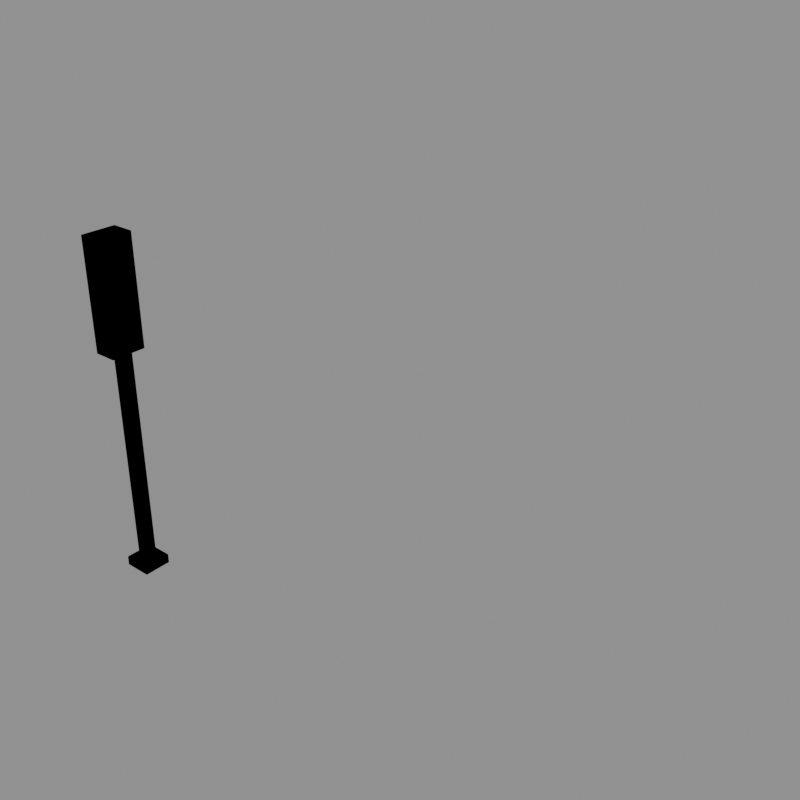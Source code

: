 # Source: signal_electric_path.blend  (saved by Blender 5.2.44; exported with 4.5.12 LTS)
import bpy
from mathutils import Matrix  # noqa: F401  (used for matrix-valued properties, if any)

bpy.ops.wm.read_factory_settings(use_empty=True)
scene = bpy.context.scene
scene.name = 'model'

# ---- collections
col_red = bpy.data.collections.new('red'); scene.collection.children.link(col_red)
col_green = bpy.data.collections.new('green'); scene.collection.children.link(col_green)
col_reference = bpy.data.collections.new('reference'); scene.collection.children.link(col_reference)

# ---- materials (node trees are filled in below, after node groups)
mat_stone = bpy.data.materials.new('stone')
mat_stone.diffuse_color = (0.448, 0.4064, 0.3185, 1.0)
mat_concrete_dark = bpy.data.materials.new('concrete_dark')
mat_concrete_dark.diffuse_color = (0.1706, 0.1706, 0.1626, 1.0)
mat_roof_slate = bpy.data.materials.new('roof_slate')
mat_roof_slate.diffuse_color = (0.05497, 0.08898, 0.1128, 1.0)
mat_black = bpy.data.materials.new('black')
mat_black.diffuse_color = (0.007194, 0.007194, 0.00854, 1.0)
mat_leaf_dark = bpy.data.materials.new('leaf_dark')
mat_leaf_dark.diffuse_color = (0.01739, 0.08898, 0.02452, 1.0)
mat_signal_red = bpy.data.materials.new('signal_red')
mat_signal_red.diffuse_color = (0.6921, 0.01341, 0.01002, 1.0)
mat_signal_green = bpy.data.materials.new('signal_green')
mat_signal_green.diffuse_color = (0.01961, 0.6038, 0.05088, 1.0)
mat_brick_dark = bpy.data.materials.new('brick_dark')
mat_brick_dark.diffuse_color = (0.233, 0.04696, 0.02198, 1.0)

# ---- material node trees
mat_stone.use_nodes = True; mat_stone.node_tree.nodes.clear()
_N = mat_stone.node_tree.nodes; _L = mat_stone.node_tree.links
n0 = _N.new('ShaderNodeBsdfPrincipled'); n0.name = 'Principled BSDF'; n0.location = (-200, 100)
n0.inputs[0].default_value = (0.448, 0.4064, 0.3185, 1.0)
n0.inputs[2].default_value = 1.0
n0.inputs[10].default_value = 0.005
n1 = _N.new('ShaderNodeOutputMaterial'); n1.name = 'Material Output'; n1.location = (200, 100)
_L.new(n0.outputs[0], n1.inputs[0])
n1.is_active_output = True
mat_concrete_dark.use_nodes = True; mat_concrete_dark.node_tree.nodes.clear()
_N = mat_concrete_dark.node_tree.nodes; _L = mat_concrete_dark.node_tree.links
n0 = _N.new('ShaderNodeBsdfPrincipled'); n0.name = 'Principled BSDF'; n0.location = (-200, 100)
n0.inputs[0].default_value = (0.1706, 0.1706, 0.1626, 1.0)
n0.inputs[2].default_value = 1.0
n0.inputs[10].default_value = 0.005
n1 = _N.new('ShaderNodeOutputMaterial'); n1.name = 'Material Output'; n1.location = (200, 100)
_L.new(n0.outputs[0], n1.inputs[0])
n1.is_active_output = True
mat_roof_slate.use_nodes = True; mat_roof_slate.node_tree.nodes.clear()
_N = mat_roof_slate.node_tree.nodes; _L = mat_roof_slate.node_tree.links
n0 = _N.new('ShaderNodeBsdfPrincipled'); n0.name = 'Principled BSDF'; n0.location = (-200, 100)
n0.inputs[0].default_value = (0.05497, 0.08898, 0.1128, 1.0)
n0.inputs[2].default_value = 1.0
n0.inputs[10].default_value = 0.005
n1 = _N.new('ShaderNodeOutputMaterial'); n1.name = 'Material Output'; n1.location = (200, 100)
_L.new(n0.outputs[0], n1.inputs[0])
n1.is_active_output = True
mat_black.use_nodes = True; mat_black.node_tree.nodes.clear()
_N = mat_black.node_tree.nodes; _L = mat_black.node_tree.links
n0 = _N.new('ShaderNodeBsdfPrincipled'); n0.name = 'Principled BSDF'; n0.location = (-200, 100)
n0.inputs[0].default_value = (0.007194, 0.007194, 0.00854, 1.0)
n0.inputs[2].default_value = 1.0
n0.inputs[10].default_value = 0.005
n1 = _N.new('ShaderNodeOutputMaterial'); n1.name = 'Material Output'; n1.location = (200, 100)
_L.new(n0.outputs[0], n1.inputs[0])
n1.is_active_output = True
mat_leaf_dark.use_nodes = True; mat_leaf_dark.node_tree.nodes.clear()
_N = mat_leaf_dark.node_tree.nodes; _L = mat_leaf_dark.node_tree.links
n0 = _N.new('ShaderNodeBsdfPrincipled'); n0.name = 'Principled BSDF'; n0.location = (-200, 100)
n0.inputs[0].default_value = (0.01739, 0.08898, 0.02452, 1.0)
n0.inputs[2].default_value = 1.0
n0.inputs[10].default_value = 0.005
n1 = _N.new('ShaderNodeOutputMaterial'); n1.name = 'Material Output'; n1.location = (200, 100)
_L.new(n0.outputs[0], n1.inputs[0])
n1.is_active_output = True
mat_signal_red.use_nodes = True; mat_signal_red.node_tree.nodes.clear()
_N = mat_signal_red.node_tree.nodes; _L = mat_signal_red.node_tree.links
n0 = _N.new('ShaderNodeBsdfPrincipled'); n0.name = 'Principled BSDF'; n0.location = (-200, 100)
n0.inputs[0].default_value = (0.6921, 0.01341, 0.01002, 1.0)
n0.inputs[2].default_value = 1.0
n0.inputs[10].default_value = 0.005
n1 = _N.new('ShaderNodeOutputMaterial'); n1.name = 'Material Output'; n1.location = (200, 100)
_L.new(n0.outputs[0], n1.inputs[0])
n1.is_active_output = True
mat_signal_green.use_nodes = True; mat_signal_green.node_tree.nodes.clear()
_N = mat_signal_green.node_tree.nodes; _L = mat_signal_green.node_tree.links
n0 = _N.new('ShaderNodeBsdfPrincipled'); n0.name = 'Principled BSDF'; n0.location = (-200, 100)
n0.inputs[0].default_value = (0.01961, 0.6038, 0.05088, 1.0)
n0.inputs[2].default_value = 1.0
n0.inputs[10].default_value = 0.005
n1 = _N.new('ShaderNodeOutputMaterial'); n1.name = 'Material Output'; n1.location = (200, 100)
_L.new(n0.outputs[0], n1.inputs[0])
n1.is_active_output = True
mat_brick_dark.use_nodes = True; mat_brick_dark.node_tree.nodes.clear()
_N = mat_brick_dark.node_tree.nodes; _L = mat_brick_dark.node_tree.links
n0 = _N.new('ShaderNodeBsdfPrincipled'); n0.name = 'Principled BSDF'; n0.location = (-200, 100)
n0.inputs[0].default_value = (0.233, 0.04696, 0.02198, 1.0)
n0.inputs[2].default_value = 1.0
n0.inputs[10].default_value = 0.005
n1 = _N.new('ShaderNodeOutputMaterial'); n1.name = 'Material Output'; n1.location = (200, 100)
_L.new(n0.outputs[0], n1.inputs[0])
n1.is_active_output = True

# ---- meshes
me_signal_electric_path_red = bpy.data.meshes.new('signal_electric_path_red')
me_signal_electric_path_red.from_pydata([(-0.25, -0.25, 0.0), (0.25, -0.25, 0.0), (0.25, 0.25, 0.0), (-0.25, 0.25, 0.0), (-0.25, -0.25, 10.0), (0.25, -0.25, 10.0), (0.25, 0.25, 10.0), (-0.25, 0.25, 10.0), (-0.6, -0.6, 0.0), (0.6, -0.6, 0.0), (0.6, 0.6, 0.0), (-0.6, 0.6, 0.0), (-0.6, -0.6, 0.4), (0.6, -0.6, 0.4), (0.6, 0.6, 0.4), (-0.6, 0.6, 0.4), (-0.6, -0.75, 10.0), (0.4, -0.75, 10.0), (0.4, 0.75, 10.0), (-0.6, 0.75, 10.0), (-0.6, -0.75, 14.6), (0.4, -0.75, 14.6), (0.4, 0.75, 14.6), (-0.6, 0.75, 14.6), (-0.6, -0.75, 14.6), (0.4, -0.75, 14.6), (0.4, 0.75, 14.6), (-0.6, 0.75, 14.6), (-0.6, -0.75, 14.8), (0.4, -0.75, 14.8), (0.4, 0.75, 14.8), (-0.6, 0.75, 14.8), (-0.62, 0.5, 12.9), (-0.62, -0.5, 12.9), (-0.62, -0.5, 13.9), (-0.62, 0.5, 13.9), (-0.62, 0.5, 10.9), (-0.62, -0.5, 10.9), (-0.62, -0.5, 11.9), (-0.62, 0.5, 11.9)], [], [(4, 5, 6, 7), (0, 1, 5, 4), (1, 2, 6, 5), (2, 3, 7, 6), (3, 0, 4, 7), (12, 13, 14, 15), (8, 9, 13, 12), (9, 10, 14, 13), (10, 11, 15, 14), (11, 8, 12, 15), (20, 21, 22, 23), (16, 17, 21, 20), (17, 18, 22, 21), (18, 19, 23, 22), (19, 16, 20, 23), (28, 29, 30, 31), (24, 25, 29, 28), (25, 26, 30, 29), (26, 27, 31, 30), (27, 24, 28, 31), (32, 33, 34, 35), (36, 37, 38, 39)])
me_signal_electric_path_red.polygons.foreach_set('material_index', [0, 0, 0, 0, 0, 1, 1, 1, 1, 1, 2, 2, 2, 2, 2, 3, 3, 3, 3, 3, 4, 5])
me_signal_electric_path_red.materials.append(mat_stone)
me_signal_electric_path_red.materials.append(mat_concrete_dark)
me_signal_electric_path_red.materials.append(mat_roof_slate)
me_signal_electric_path_red.materials.append(mat_black)
me_signal_electric_path_red.materials.append(mat_leaf_dark)
me_signal_electric_path_red.materials.append(mat_signal_red)
me_signal_electric_path_red.update()
me_signal_electric_path_green = bpy.data.meshes.new('signal_electric_path_green')
me_signal_electric_path_green.from_pydata([(-0.25, -0.25, 0.0), (0.25, -0.25, 0.0), (0.25, 0.25, 0.0), (-0.25, 0.25, 0.0), (-0.25, -0.25, 10.0), (0.25, -0.25, 10.0), (0.25, 0.25, 10.0), (-0.25, 0.25, 10.0), (-0.6, -0.6, 0.0), (0.6, -0.6, 0.0), (0.6, 0.6, 0.0), (-0.6, 0.6, 0.0), (-0.6, -0.6, 0.4), (0.6, -0.6, 0.4), (0.6, 0.6, 0.4), (-0.6, 0.6, 0.4), (-0.6, -0.75, 10.0), (0.4, -0.75, 10.0), (0.4, 0.75, 10.0), (-0.6, 0.75, 10.0), (-0.6, -0.75, 14.6), (0.4, -0.75, 14.6), (0.4, 0.75, 14.6), (-0.6, 0.75, 14.6), (-0.6, -0.75, 14.6), (0.4, -0.75, 14.6), (0.4, 0.75, 14.6), (-0.6, 0.75, 14.6), (-0.6, -0.75, 14.8), (0.4, -0.75, 14.8), (0.4, 0.75, 14.8), (-0.6, 0.75, 14.8), (-0.62, 0.5, 12.9), (-0.62, -0.5, 12.9), (-0.62, -0.5, 13.9), (-0.62, 0.5, 13.9), (-0.62, 0.5, 10.9), (-0.62, -0.5, 10.9), (-0.62, -0.5, 11.9), (-0.62, 0.5, 11.9)], [], [(4, 5, 6, 7), (0, 1, 5, 4), (1, 2, 6, 5), (2, 3, 7, 6), (3, 0, 4, 7), (12, 13, 14, 15), (8, 9, 13, 12), (9, 10, 14, 13), (10, 11, 15, 14), (11, 8, 12, 15), (20, 21, 22, 23), (16, 17, 21, 20), (17, 18, 22, 21), (18, 19, 23, 22), (19, 16, 20, 23), (28, 29, 30, 31), (24, 25, 29, 28), (25, 26, 30, 29), (26, 27, 31, 30), (27, 24, 28, 31), (32, 33, 34, 35), (36, 37, 38, 39)])
me_signal_electric_path_green.polygons.foreach_set('material_index', [0, 0, 0, 0, 0, 1, 1, 1, 1, 1, 2, 2, 2, 2, 2, 3, 3, 3, 3, 3, 4, 5])
me_signal_electric_path_green.materials.append(mat_stone)
me_signal_electric_path_green.materials.append(mat_concrete_dark)
me_signal_electric_path_green.materials.append(mat_roof_slate)
me_signal_electric_path_green.materials.append(mat_black)
me_signal_electric_path_green.materials.append(mat_signal_green)
me_signal_electric_path_green.materials.append(mat_brick_dark)
me_signal_electric_path_green.update()
me_footprint = bpy.data.meshes.new('footprint')
me_footprint.from_pydata([(0.0, 0.0, 0.0), (16.0, 0.0, 0.0), (16.0, 16.0, 0.0), (0.0, 16.0, 0.0)], [(0, 1), (1, 2), (2, 3), (3, 0)], [])
me_footprint.update()

# ---- objects
ob_signal_electric_path_red = bpy.data.objects.new('signal_electric_path_red', me_signal_electric_path_red)
ob_signal_electric_path_green = bpy.data.objects.new('signal_electric_path_green', me_signal_electric_path_green)
ob_footprint = bpy.data.objects.new('footprint', me_footprint)
ob_tile_0_0 = bpy.data.objects.new('tile_0_0', None)
ob_reference_image = bpy.data.objects.new('reference_image', None)

# ---- transforms, parenting, visibility, modifiers, constraints
ob_signal_electric_path_red.location = (0.0, 0.0, 0.0)
ob_signal_electric_path_green.location = (0.0, 0.0, 0.0)
ob_footprint.location = (0.0, 0.0, 0.0)
ob_tile_0_0.location = (0.0, 0.0, 0.0)
ob_reference_image.location = (60.0, -60.0, 20.0)
ob_reference_image.rotation_euler = (1.047, 0.0, 2.356)
ob_reference_image.empty_display_type = 'IMAGE'
ob_reference_image.empty_display_size = 40.0

# ---- collection membership
col_red.objects.link(ob_signal_electric_path_red)
col_green.objects.link(ob_signal_electric_path_green)
col_reference.objects.link(ob_footprint)
col_reference.objects.link(ob_tile_0_0)
col_reference.objects.link(ob_reference_image)

# ---- scene / render settings (as saved in the file)
scene.frame_start = 1; scene.frame_end = 250; scene.frame_set(1)
scene.render.engine = 'BLENDER_WORKBENCH'
scene.render.resolution_x = 512
scene.render.resolution_y = 512
scene.render.film_transparent = True
scene.render.bake_bias = 0.0
scene.render.bake_samples = 0
scene.render.compositor_device = 'GPU'
scene.eevee.use_volume_custom_range = False
scene.eevee.fast_gi_thickness_near = 0.1
scene.eevee.fast_gi_thickness_far = 0.0
scene.eevee.ray_tracing_options.screen_trace_thickness = 0.1
bpy.context.view_layer.update()

# ---- added for rendering (the .blend has no active camera and no usable light): camera, sun + grey world if the file has none
cam_auto = bpy.data.cameras.new('AutoCamera')
cam_auto.lens = 50.0
cam_auto.sensor_width = 36.0
cam_auto.clip_end = 1000.0
ob_auto_camera = bpy.data.objects.new('AutoCamera', cam_auto)
scene.collection.objects.link(ob_auto_camera)
ob_auto_camera.location = (33.4609, -23.3001, 28.0167)
ob_auto_camera.rotation_euler = (1.09748, -7.21219e-08, 0.694738)
scene.camera = ob_auto_camera
light_auto_sun = bpy.data.lights.new('AutoSun', 'SUN')
light_auto_sun.energy = 3.0
light_auto_sun.angle = 0.0523599
ob_auto_sun = bpy.data.objects.new('AutoSun', light_auto_sun)
scene.collection.objects.link(ob_auto_sun)
ob_auto_sun.rotation_euler = (0.872665, 0.174533, 0.523599)
if scene.world is None:
    world_auto = bpy.data.worlds.new('AutoWorld')
    world_auto.color = (0.3, 0.3, 0.3)
    scene.world = world_auto
bpy.context.view_layer.update()
